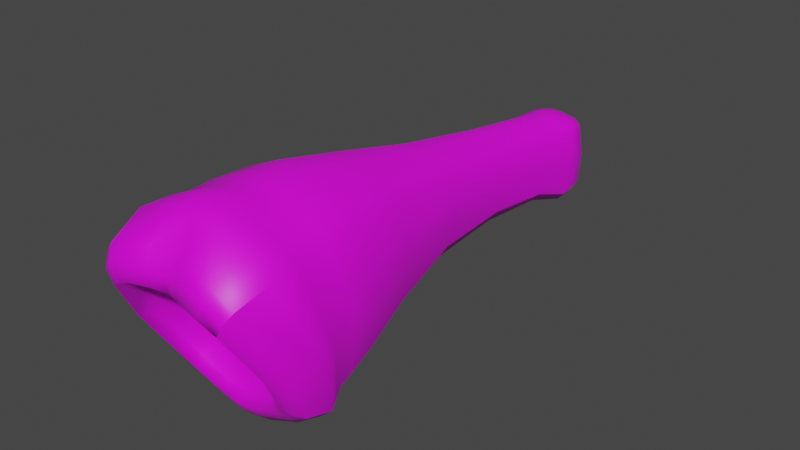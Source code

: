 # Source: fe_branch_04.blend  (saved by Blender 3.0.42; exported with 4.5.12 LTS)
import bpy
from mathutils import Matrix  # noqa: F401  (used for matrix-valued properties, if any)

bpy.ops.wm.read_factory_settings(use_empty=True)
scene = bpy.context.scene
scene.name = 'Scene'

# ---- images (referenced by path relative to the original .blend; pixels are not part of the script)
import os
ASSET_DIR = os.environ.get("B2B_ASSET_DIR", "")  # directory of the original .blend (textures are referenced by path, not embedded)
HERE = os.path.dirname(os.path.abspath(__file__))  # packed textures are extracted next to this script under _unpacked/

def load_image(name, relpath, width, height, colorspace="sRGB"):
    """Load a texture the original file referenced (path relative to the .blend, or extracted next to this script)."""
    p = next((c for c in (os.path.join(HERE, relpath), os.path.join(ASSET_DIR, relpath)) if relpath and os.path.exists(c)), "")
    if p:
        img = bpy.data.images.load(p, check_existing=True)
        img.name = name
    else:  # same state as the original file: an image datablock whose file is absent (Cycles renders it pink)
        img = bpy.data.images.new(name, width, height)
        img.source = "FILE"
        img.filepath = "//" + (relpath or name)
    img.colorspace_settings.name = colorspace
    return img
img_fe_branch_04__diffuse_rw4_dds_004 = load_image('fe_branch_04__diffuse.rw4.dds.004', 'fe_branch_04__diffuse.rw4.dds', 1024, 1024, 'sRGB')

# ---- materials (node trees are filled in below, after node groups)
mat_material_004 = bpy.data.materials.new('Material.004')
mat_material_004.use_transparent_shadow = False

# ---- material node trees
mat_material_004.use_nodes = True; mat_material_004.node_tree.nodes.clear()
_N = mat_material_004.node_tree.nodes; _L = mat_material_004.node_tree.links
n0 = _N.new('ShaderNodeBsdfPrincipled'); n0.name = 'Principled BSDF'; n0.location = (10, 300)
n0.distribution = 'GGX'
n0.subsurface_method = 'RANDOM_WALK_SKIN'
n0.inputs[3].default_value = 1.45
n0.inputs[27].default_value = (0.0, 0.0, 0.0, 1.0)
n0.inputs[28].default_value = 1.0
n1 = _N.new('ShaderNodeOutputMaterial'); n1.name = 'Material Output'; n1.location = (300, 300)
n2 = _N.new('ShaderNodeTexImage'); n2.name = 'Image Texture'; n2.location = (-280, 280)
n2.image = img_fe_branch_04__diffuse_rw4_dds_004
_L.new(n0.outputs[0], n1.inputs[0])
_L.new(n2.outputs[0], n0.inputs[0])
n1.is_active_output = True

# ---- world
world_world = bpy.data.worlds.new('World'); scene.world = world_world
world_world.use_nodes = True; world_world.node_tree.nodes.clear()
_N = world_world.node_tree.nodes; _L = world_world.node_tree.links
n0 = _N.new('ShaderNodeOutputWorld'); n0.name = 'World Output'; n0.location = (300, 300)
n1 = _N.new('ShaderNodeBackground'); n1.name = 'Background'; n1.location = (10, 300)
n1.inputs[0].default_value = (0.05088, 0.05088, 0.05088, 1.0)
_L.new(n1.outputs[0], n0.inputs[0])
n0.is_active_output = True
world_world.color = (0.05088, 0.05088, 0.05088)
world_world.use_sun_shadow = False
world_world.sun_shadow_jitter_overblur = 0.0

# ---- meshes
me_model_16_004 = bpy.data.meshes.new('Model-16.004')
me_model_16_004.from_pydata([(-0.02364, -0.9293, -0.08641), (-0.02518, -0.9517, 0.003767), (-0.07452, -0.9517, 0.004015), (-0.06992, -0.9292, -0.07215), (-0.08976, -0.94, -0.06338), (-0.1009, -0.9648, 0.004099), (-0.04052, -1.075, 0.1995), (-0.04005, -1.014, 0.2466), (-0.1306, -1.02, 0.2181), (-0.1192, -1.09, 0.1871), (-0.04189, -0.9613, 0.2571), (-0.1247, -0.9574, 0.2199), (-0.1607, -0.95, 0.1826), (-0.1686, -1.01, 0.1793), (-0.1542, -1.078, 0.1516), (-0.01301, 0.09045, 0.01452), (-0.01417, 0.08335, -0.04411), (-0.04175, 0.08219, -0.04174), (-0.03856, 0.09019, 0.01508), (-0.05359, 0.08087, 0.01486), (-0.05359, 0.07469, -0.03863), (-0.04194, -0.8555, -0.1811), (-0.0439, -0.873, -0.2028), (-0.1303, -0.879, -0.1633), (-0.1249, -0.8594, -0.1442), (-0.1687, -0.8898, -0.128), (-0.1607, -0.8666, -0.1112), (0.1958, -0.9083, 0.03502), (0.2057, -0.9498, 0.02529), (0.1664, -0.8898, -0.128), (0.1584, -0.8666, -0.1112), (-0.1903, -1.008, 0.01326), (-0.2081, -0.9498, 0.02529), (-0.1543, -0.9378, -0.1239), (-0.1982, -0.9083, 0.03502), (-0.05495, -0.2499, 0.1215), (-0.06916, -0.4625, 0.1561), (-0.02548, -0.4595, 0.1781), (-0.02153, -0.2438, 0.1406), (-0.0208, -0.05661, 0.1141), (-0.05149, -0.058, 0.09516), (-0.06199, -0.06089, 0.08182), (-0.06685, -0.2467, 0.106), (-0.08556, -0.4598, 0.1362), (-0.1036, -0.4626, 0.06426), (-0.08338, -0.2594, 0.05162), (-0.07358, -0.2742, -0.01038), (-0.08719, -0.4643, -0.01104), (-0.08001, -0.08662, 0.0311), (-0.07338, -0.1129, -0.02933), (-0.05949, -0.284, -0.03195), (-0.0589, -0.1183, -0.04677), (-0.0206, -0.1173, -0.06128), (-0.02149, -0.2803, -0.05525), (-0.07024, -0.4665, -0.03744), (-0.02534, -0.4672, -0.06923), (0.08486, -0.4643, -0.01104), (0.07124, -0.2742, -0.01038), (0.08104, -0.2594, 0.05162), (0.1013, -0.4626, 0.06426), (0.07104, -0.1129, -0.02933), (0.07768, -0.08662, 0.0311), (-0.07851, -0.01254, 0.01134), (-0.07247, -0.01435, -0.06521), (-0.08415, 0.0203, 0.01291), (-0.06969, 0.01974, -0.06368), (-0.05833, -0.01084, -0.08226), (-0.05575, 0.02186, -0.08016), (-0.01824, 0.02638, -0.08878), (-0.01956, -0.005351, -0.09301), (0.07184, -0.01435, -0.06521), (0.07787, -0.01254, 0.01134), (0.07086, 0.01974, -0.06368), (0.07688, 0.0203, 0.01227), (-0.05195, -0.006506, 0.09483), (-0.0202, -0.0148, 0.1114), (-0.01797, 0.01642, 0.1081), (-0.04959, 0.02364, 0.09479), (-0.06104, 0.02462, 0.08088), (-0.06188, -0.006871, 0.07949), (-0.1763, -0.7725, 0.05387), (-0.1437, -0.6477, 0.06191), (-0.1176, -0.6382, -0.04206), (-0.1432, -0.7591, -0.07639), (-0.09374, -0.6369, -0.07034), (-0.03196, -0.6433, -0.1069), (-0.1116, -0.757, -0.1067), (-0.03791, -0.7582, -0.1406), (0.1409, -0.7591, -0.07639), (0.1152, -0.6382, -0.04206), (0.1414, -0.6477, 0.06191), (0.174, -0.7725, 0.05387), (-0.09398, -0.6582, 0.1956), (-0.1116, -0.7881, 0.2187), (-0.03807, -0.7871, 0.2508), (-0.03249, -0.6527, 0.2224), (-0.1178, -0.6504, 0.1668), (-0.1432, -0.7843, 0.1852), (0.1169, -1.09, 0.1871), (0.1283, -1.02, 0.2181), (0.03771, -1.014, 0.2466), (0.03819, -1.075, 0.1995), (0.1224, -0.9574, 0.2199), (0.03955, -0.9613, 0.2571), (-0.001168, -0.9621, 0.2639), (-0.001168, -1.01, 0.2482), (-0.001168, -1.065, 0.1947), (-0.001168, -0.646, 0.226), (-0.001168, -0.7855, 0.2564), (0.03573, -0.7871, 0.2508), (0.03015, -0.6527, 0.2224), (0.1093, -0.7881, 0.2187), (0.09164, -0.6582, 0.1956), (0.06682, -0.4625, 0.1561), (0.02314, -0.4595, 0.1781), (-0.001168, -0.4573, 0.1825), (-0.001168, -0.2416, 0.1452), (0.01918, -0.2438, 0.1406), (0.05261, -0.2499, 0.1215), (0.04915, -0.058, 0.09516), (0.01846, -0.05661, 0.1141), (-0.001168, -0.05649, 0.1192), (0.01915, 0.01642, 0.1081), (0.0005863, 0.01469, 0.1112), (-0.0003177, -0.01862, 0.1153), (0.01956, -0.0148, 0.1114), (0.05131, -0.006506, 0.09483), (0.05076, 0.02364, 0.09479), (-0.0003177, 0.09058, 0.01424), (0.01238, 0.09045, 0.01452), (0.01354, 0.08335, -0.04411), (-0.0003177, 0.08419, -0.04415), (0.03792, 0.09019, 0.01508), (0.04111, 0.08219, -0.04174), (-0.0003177, -0.006457, -0.09304), (0.0005863, 0.02695, -0.08879), (0.0194, 0.02638, -0.08878), (0.01892, -0.005351, -0.09301), (0.05692, 0.02186, -0.08016), (0.05769, -0.01084, -0.08226), (0.01827, -0.1173, -0.06128), (0.05656, -0.1183, -0.04677), (-0.001168, -0.1166, -0.06197), (-0.001168, -0.2764, -0.05748), (0.01915, -0.2803, -0.05525), (0.05714, -0.284, -0.03195), (0.02299, -0.4672, -0.06923), (0.06789, -0.4665, -0.03744), (-0.001168, -0.4645, -0.07287), (-0.001168, -0.6362, -0.1111), (0.02962, -0.6433, -0.1069), (0.0914, -0.6369, -0.07034), (0.03556, -0.7582, -0.1406), (0.1092, -0.757, -0.1067), (-0.001168, -0.7562, -0.1483), (0.04156, -0.873, -0.2028), (-0.001168, -0.8715, -0.2133), (-0.001168, -0.8544, -0.1906), (0.03959, -0.8555, -0.1811), (0.1225, -0.8594, -0.1442), (0.128, -0.879, -0.1633), (-0.001168, -0.9289, -0.08999), (0.02131, -0.9293, -0.08641), (0.02284, -0.9517, 0.003767), (-0.001168, -0.9517, 0.003662), (0.06758, -0.9292, -0.07215), (0.07218, -0.9517, 0.004015), (-0.1102, -0.9484, -0.1378), (-0.1195, -0.9252, -0.1555), (-0.04022, -0.9179, -0.192), (-0.03636, -0.9418, -0.17), (-0.09835, -0.9638, -0.1156), (-0.03305, -0.9588, -0.1417), (-0.1263, -0.9737, -0.09284), (-0.1425, -0.9604, -0.1101), (-0.1088, -1.105, 0.161), (-0.03761, -1.089, 0.167), (-0.1419, -1.094, 0.1307), (-0.1261, -1.093, 0.1041), (-0.09782, -1.104, 0.1275), (-0.03452, -1.09, 0.1318), (-0.1758, -1.027, 0.01022), (-0.1557, -1.033, 0.00565), (0.03402, -0.9418, -0.17), (0.03788, -0.9179, -0.192), (0.1172, -0.9252, -0.1555), (0.1079, -0.9484, -0.1378), (0.03071, -0.9588, -0.1417), (0.09601, -0.9638, -0.1156), (-0.001168, -0.9574, -0.148), (-0.001168, -0.9412, -0.1772), (-0.001168, -0.9164, -0.2014), (0.152, -0.9378, -0.1239), (0.188, -1.008, 0.01326), (0.1735, -1.027, 0.01022), (0.1402, -0.9604, -0.1101), (0.124, -0.9737, -0.09284), (0.1533, -1.033, 0.00565), (0.03527, -1.089, 0.167), (0.1065, -1.105, 0.161), (-0.001168, -1.08, 0.1614), (-0.001168, -1.08, 0.1276), (0.03218, -1.09, 0.1318), (0.09548, -1.104, 0.1275), (-0.08436, -0.9507, -0.09744), (-0.02802, -0.9482, -0.1187), (-0.1062, -0.9567, -0.07796), (-0.1058, -1.052, 0.08632), (-0.08366, -1.063, 0.1054), (-0.08962, -1.01, 0.07155), (-0.06974, -1.002, 0.08017), (-0.0248, -0.9992, 0.0907), (-0.03263, -1.056, 0.1132), (-0.1303, -1.004, 0.004352), (0.02569, -0.9482, -0.1187), (0.08202, -0.9507, -0.09744), (-0.001168, -0.946, -0.1226), (0.124, -0.9737, -0.09284), (0.1533, -1.033, 0.00565), (0.128, -1.004, 0.004352), (0.1038, -0.9567, -0.07796), (0.08742, -0.94, -0.06338), (0.09856, -0.9648, 0.004099), (-0.001168, -1.046, 0.1118), (0.0303, -1.056, 0.1132), (-0.001168, -0.9967, 0.09279), (0.02246, -0.9992, 0.0907), (0.06741, -1.002, 0.08017), (0.08132, -1.063, 0.1054), (0.1583, -0.95, 0.1826), (0.1662, -1.01, 0.1793), (0.1518, -1.078, 0.1516), (0.1396, -1.094, 0.1307), (0.1238, -1.093, 0.1041), (0.1238, -1.093, 0.1041), (0.1035, -1.052, 0.08632), (0.08729, -1.01, 0.07155), (-0.01373, 0.07827, 0.07167), (-0.04009, 0.07973, 0.06924), (-0.05074, 0.07379, 0.06564), (-0.0003177, 0.07852, 0.07183), (0.01309, 0.07827, 0.07167), (0.03945, 0.07973, 0.06924), (0.06124, -0.006871, 0.07949), (0.05965, -0.06089, 0.08182), (0.0622, 0.02462, 0.08088), (0.06451, -0.2467, 0.106), (0.08322, -0.4598, 0.1362), (0.1154, -0.6504, 0.1668), (0.1409, -0.7843, 0.1852), (-0.1551, -0.9263, 0.1797), (-0.1524, -0.8738, 0.1854), (-0.1881, -0.849, 0.04508), (-0.1913, -0.8897, 0.0372), (-0.1526, -0.8241, -0.09455), (-0.1551, -0.8532, -0.1041), (-0.118, -0.82, -0.1261), (-0.03993, -0.8182, -0.16), (-0.1202, -0.8468, -0.136), (-0.04068, -0.8436, -0.1711), (0.03835, -0.8436, -0.1711), (-0.001168, -0.8427, -0.1805), (-0.001168, -0.8176, -0.1689), (0.0376, -0.8182, -0.16), (0.1157, -0.82, -0.1261), (0.1179, -0.8468, -0.136), (0.1528, -0.8532, -0.1041), (0.1503, -0.8241, -0.09455), (0.1858, -0.849, 0.04508), (0.189, -0.8897, 0.0372), (0.1501, -0.8738, 0.1854), (0.1527, -0.9263, 0.1797), (0.03774, -0.8801, 0.2548), (0.03837, -0.936, 0.2513), (0.1178, -0.9327, 0.2158), (0.1157, -0.8783, 0.2204), (-0.001168, -0.8803, 0.2612), (-0.001168, -0.9367, 0.2579), (-0.1181, -0.8783, 0.2204), (-0.1202, -0.9327, 0.2158), (-0.04071, -0.936, 0.2513), (-0.04007, -0.8801, 0.2548), (0.1518, -1.078, 0.1516), (0.0501, 0.07379, 0.06564), (0.05295, 0.08087, 0.01486), (0.05295, 0.07469, -0.03863), (0.07086, 0.01974, -0.06368), (0.07184, -0.01435, -0.06521), (0.07104, -0.1129, -0.02933), (0.07124, -0.2742, -0.01038), (0.08486, -0.4643, -0.01104), (0.1152, -0.6382, -0.04206), (0.1409, -0.7591, -0.07639), (0.1503, -0.8241, -0.09455), (0.1528, -0.8532, -0.1041), (0.1584, -0.8666, -0.1112), (0.1664, -0.8898, -0.128), (0.152, -0.9378, -0.1239), (0.1402, -0.9604, -0.1101), (0.1396, -1.094, 0.1307), (-0.0003177, 0.04904, 0.1026), (-0.01713, 0.04806, 0.1021), (-0.04862, 0.054, 0.09216), (-0.06095, 0.05526, 0.07996), (-0.07321, 0.05291, 0.01417), (-0.06737, 0.05335, -0.0569), (-0.05526, 0.05253, -0.07268), (-0.01892, 0.0557, -0.07895), (-0.0003177, 0.05832, -0.07739), (0.01828, 0.0557, -0.07895), (0.05462, 0.05253, -0.07268), (0.06673, 0.05335, -0.0569), (0.06673, 0.05335, -0.0569), (0.07257, 0.05291, 0.01417), (0.05295, 0.08087, 0.01486), (0.05295, 0.07469, -0.03863), (0.06032, 0.05526, 0.07996), (0.0501, 0.07379, 0.06564), (0.06032, 0.05526, 0.07996), (0.04798, 0.054, 0.09216), (0.01649, 0.04806, 0.1021)], [], [(0, 1, 3), (1, 2, 3), (2, 5, 3), (4, 3, 5), (8, 9, 7), (6, 7, 9), (11, 8, 10), (8, 7, 10), (11, 12, 8), (12, 13, 8), (13, 14, 8), (8, 14, 9), (16, 17, 15), (15, 17, 18), (17, 20, 18), (19, 18, 20), (23, 24, 22), (21, 22, 24), (25, 26, 23), (23, 26, 24), (28, 29, 27), (27, 29, 30), (32, 25, 31), (31, 25, 33), (32, 34, 25), (26, 25, 34), (37, 38, 36), (35, 36, 38), (35, 38, 40), (39, 40, 38), (40, 41, 35), (41, 42, 35), (42, 43, 35), (43, 36, 35), (45, 46, 44), (44, 46, 47), (45, 48, 46), (48, 49, 46), (50, 51, 53), (51, 52, 53), (53, 55, 50), (54, 50, 55), (46, 50, 47), (54, 47, 50), (51, 50, 49), (46, 49, 50), (58, 59, 57), (56, 57, 59), (61, 58, 60), (60, 58, 57), (62, 63, 48), (48, 63, 49), (65, 63, 64), (64, 63, 62), (68, 69, 67), (66, 67, 69), (69, 52, 66), (51, 66, 52), (66, 51, 63), (51, 49, 63), (63, 65, 66), (65, 67, 66), (71, 61, 70), (60, 70, 61), (72, 73, 70), (73, 71, 70), (40, 39, 74), (74, 39, 75), (76, 77, 75), (77, 74, 75), (79, 74, 78), (77, 78, 74), (74, 79, 40), (79, 41, 40), (83, 80, 82), (80, 81, 82), (81, 44, 82), (44, 47, 82), (85, 84, 55), (84, 54, 55), (84, 85, 86), (86, 85, 87), (86, 83, 84), (83, 82, 84), (47, 54, 82), (82, 54, 84), (88, 89, 91), (89, 90, 91), (89, 56, 90), (56, 59, 90), (94, 95, 93), (92, 93, 95), (95, 37, 92), (37, 36, 92), (92, 36, 96), (36, 43, 96), (96, 97, 92), (97, 93, 92), (99, 100, 98), (98, 100, 101), (102, 103, 99), (100, 99, 103), (103, 104, 100), (104, 105, 100), (106, 101, 105), (100, 105, 101), (107, 108, 110), (108, 109, 110), (109, 111, 110), (110, 111, 112), (110, 112, 114), (113, 114, 112), (114, 115, 110), (115, 107, 110), (115, 114, 116), (116, 114, 117), (114, 113, 117), (117, 113, 118), (118, 119, 117), (119, 120, 117), (117, 120, 116), (120, 121, 116), (123, 124, 122), (122, 124, 125), (125, 124, 120), (124, 121, 120), (126, 125, 119), (125, 120, 119), (122, 125, 127), (127, 125, 126), (129, 130, 128), (128, 130, 131), (129, 132, 130), (132, 133, 130), (134, 135, 137), (135, 136, 137), (136, 138, 137), (137, 138, 139), (137, 139, 140), (140, 139, 141), (137, 140, 134), (140, 142, 134), (144, 143, 140), (143, 142, 140), (145, 144, 141), (144, 140, 141), (144, 145, 146), (146, 145, 147), (143, 144, 148), (146, 148, 144), (150, 149, 146), (149, 148, 146), (150, 146, 151), (146, 147, 151), (151, 153, 150), (152, 150, 153), (149, 150, 154), (152, 154, 150), (155, 156, 158), (156, 157, 158), (160, 155, 159), (159, 155, 158), (161, 162, 164), (162, 163, 164), (162, 165, 163), (165, 166, 163), (168, 169, 167), (167, 169, 170), (167, 170, 171), (171, 170, 172), (174, 167, 173), (171, 173, 167), (33, 168, 174), (174, 168, 167), (9, 175, 6), (175, 176, 6), (14, 177, 9), (9, 177, 175), (177, 178, 175), (178, 179, 175), (175, 179, 176), (179, 180, 176), (31, 33, 181), (33, 174, 181), (181, 174, 182), (173, 182, 174), (184, 185, 183), (183, 185, 186), (186, 188, 183), (187, 183, 188), (183, 187, 190), (187, 189, 190), (184, 183, 191), (190, 191, 183), (193, 194, 192), (192, 194, 195), (194, 197, 195), (196, 195, 197), (98, 101, 199), (101, 198, 199), (101, 106, 198), (106, 200, 198), (198, 200, 202), (200, 201, 202), (199, 198, 203), (198, 202, 203), (172, 205, 171), (204, 171, 205), (204, 205, 3), (3, 205, 0), (3, 4, 204), (4, 206, 204), (173, 171, 206), (206, 171, 204), (179, 178, 208), (178, 207, 208), (208, 207, 210), (207, 209, 210), (210, 211, 208), (208, 211, 212), (179, 208, 180), (208, 212, 180), (182, 173, 213), (173, 206, 213), (213, 206, 5), (4, 5, 206), (187, 188, 214), (214, 188, 215), (215, 165, 214), (162, 214, 165), (214, 162, 216), (162, 161, 216), (189, 187, 216), (216, 187, 214), (218, 219, 217), (217, 219, 220), (219, 222, 220), (221, 220, 222), (202, 201, 224), (201, 223, 224), (224, 223, 226), (223, 225, 226), (228, 224, 227), (224, 226, 227), (203, 202, 228), (202, 224, 228), (230, 28, 229), (229, 28, 27), (193, 231, 194), (231, 232, 194), (194, 232, 197), (197, 232, 233), (234, 235, 218), (218, 235, 219), (235, 236, 219), (222, 219, 236), (164, 163, 225), (163, 226, 225), (163, 166, 226), (166, 227, 226), (1, 211, 2), (211, 210, 2), (210, 209, 2), (5, 2, 209), (178, 182, 207), (182, 213, 207), (207, 213, 209), (5, 209, 213), (14, 31, 177), (31, 181, 177), (177, 181, 178), (182, 178, 181), (13, 32, 14), (14, 32, 31), (13, 12, 32), (34, 32, 12), (80, 97, 81), (97, 96, 81), (96, 43, 81), (43, 44, 81), (42, 45, 43), (43, 45, 44), (42, 41, 45), (41, 48, 45), (79, 62, 41), (41, 62, 48), (64, 62, 78), (78, 62, 79), (237, 15, 238), (15, 18, 238), (238, 18, 239), (239, 18, 19), (241, 129, 240), (240, 129, 128), (241, 242, 129), (132, 129, 242), (243, 244, 71), (61, 71, 244), (73, 245, 71), (245, 243, 71), (246, 247, 58), (59, 58, 247), (244, 246, 61), (61, 246, 58), (249, 91, 248), (91, 90, 248), (248, 90, 247), (59, 247, 90), (250, 251, 253), (251, 252, 253), (251, 97, 252), (97, 80, 252), (253, 252, 255), (252, 254, 255), (252, 80, 254), (80, 83, 254), (257, 256, 87), (256, 86, 87), (259, 258, 257), (258, 256, 257), (254, 256, 255), (258, 255, 256), (83, 86, 254), (254, 86, 256), (261, 262, 260), (260, 262, 263), (154, 152, 262), (262, 152, 263), (264, 263, 153), (263, 152, 153), (260, 263, 265), (263, 264, 265), (269, 266, 268), (266, 267, 268), (268, 267, 91), (88, 91, 267), (271, 269, 270), (269, 268, 270), (270, 268, 249), (91, 249, 268), (274, 275, 273), (272, 273, 275), (275, 111, 272), (111, 109, 272), (108, 276, 109), (109, 276, 272), (276, 277, 272), (277, 273, 272), (279, 280, 278), (278, 280, 281), (278, 281, 93), (94, 93, 281), (278, 93, 251), (93, 97, 251), (279, 278, 250), (251, 250, 278), (11, 279, 12), (279, 250, 12), (10, 280, 11), (280, 279, 11), (21, 24, 259), (24, 258, 259), (26, 255, 24), (255, 258, 24), (25, 23, 33), (23, 168, 33), (23, 22, 168), (22, 169, 168), (27, 30, 269), (266, 269, 30), (28, 193, 29), (193, 192, 29), (34, 253, 26), (253, 255, 26), (103, 273, 104), (273, 277, 104), (102, 274, 103), (274, 273, 103), (158, 260, 159), (260, 265, 159), (157, 261, 158), (261, 260, 158), (155, 184, 156), (184, 191, 156), (155, 160, 184), (160, 185, 184), (229, 27, 271), (269, 271, 27), (230, 231, 28), (231, 193, 28), (12, 250, 34), (250, 253, 34), (230, 99, 282), (282, 99, 98), (99, 230, 102), (230, 229, 102), (102, 229, 274), (229, 271, 274), (274, 271, 275), (271, 270, 275), (275, 270, 111), (270, 249, 111), (248, 112, 249), (111, 249, 112), (112, 248, 113), (248, 247, 113), (246, 118, 247), (113, 247, 118), (119, 118, 244), (246, 244, 118), (126, 119, 243), (119, 244, 243), (243, 245, 126), (245, 127, 126), (242, 283, 132), (283, 284, 132), (133, 132, 285), (284, 285, 132), (287, 139, 286), (138, 286, 139), (139, 287, 141), (287, 288, 141), (141, 288, 145), (288, 289, 145), (289, 290, 145), (290, 147, 145), (290, 291, 147), (147, 291, 151), (291, 292, 151), (292, 153, 151), (292, 293, 153), (153, 293, 264), (293, 294, 264), (294, 265, 264), (295, 159, 294), (265, 294, 159), (296, 160, 295), (295, 160, 159), (160, 296, 185), (297, 185, 296), (297, 298, 185), (185, 298, 186), (298, 217, 186), (217, 188, 186), (217, 220, 188), (188, 220, 215), (165, 215, 221), (220, 221, 215), (165, 221, 166), (221, 222, 166), (166, 222, 227), (222, 236, 227), (228, 227, 235), (227, 236, 235), (203, 228, 234), (235, 234, 228), (299, 199, 234), (203, 234, 199), (282, 98, 299), (299, 98, 199), (106, 105, 6), (105, 7, 6), (10, 7, 104), (7, 105, 104), (104, 277, 10), (277, 280, 10), (280, 277, 281), (277, 276, 281), (108, 94, 276), (276, 94, 281), (107, 95, 108), (94, 108, 95), (37, 95, 115), (107, 115, 95), (115, 116, 37), (37, 116, 38), (38, 116, 39), (116, 121, 39), (39, 121, 75), (121, 124, 75), (123, 76, 124), (124, 76, 75), (240, 128, 237), (128, 15, 237), (16, 15, 131), (128, 131, 15), (134, 69, 135), (68, 135, 69), (69, 134, 52), (134, 142, 52), (53, 52, 143), (52, 142, 143), (143, 148, 53), (148, 55, 53), (85, 55, 149), (55, 148, 149), (149, 154, 85), (154, 87, 85), (262, 257, 154), (87, 154, 257), (261, 259, 262), (262, 259, 257), (157, 21, 261), (259, 261, 21), (22, 21, 156), (157, 156, 21), (156, 191, 22), (191, 169, 22), (169, 191, 170), (191, 190, 170), (170, 190, 172), (190, 189, 172), (189, 216, 172), (172, 216, 205), (205, 216, 0), (216, 161, 0), (161, 164, 0), (164, 1, 0), (164, 225, 1), (225, 211, 1), (211, 225, 212), (225, 223, 212), (180, 212, 201), (223, 201, 212), (176, 180, 200), (180, 201, 200), (6, 176, 106), (200, 106, 176), (300, 301, 123), (76, 123, 301), (301, 300, 237), (300, 240, 237), (77, 76, 302), (301, 302, 76), (302, 301, 238), (238, 301, 237), (238, 239, 302), (239, 303, 302), (78, 77, 303), (303, 77, 302), (78, 303, 64), (303, 304, 64), (304, 303, 19), (239, 19, 303), (64, 304, 65), (304, 305, 65), (304, 19, 305), (19, 20, 305), (306, 17, 307), (17, 16, 307), (67, 306, 68), (306, 307, 68), (65, 305, 67), (67, 305, 306), (17, 306, 20), (305, 20, 306), (307, 16, 308), (16, 131, 308), (308, 135, 307), (135, 68, 307), (308, 309, 135), (136, 135, 309), (309, 308, 130), (308, 131, 130), (310, 309, 133), (309, 130, 133), (136, 309, 138), (309, 310, 138), (133, 285, 310), (285, 311, 310), (286, 138, 311), (311, 138, 310), (73, 72, 313), (72, 312, 313), (313, 312, 314), (314, 312, 315), (245, 73, 316), (73, 313, 316), (313, 314, 316), (317, 316, 314), (245, 318, 127), (127, 318, 319), (242, 319, 283), (318, 283, 319), (300, 123, 320), (123, 122, 320), (127, 319, 122), (319, 320, 122), (241, 320, 242), (320, 319, 242), (320, 241, 300), (241, 240, 300)])
me_model_16_004.polygons.foreach_set('use_smooth', [True] * 592)
_uv = me_model_16_004.uv_layers.new(name='UVMap')
_uv.uv.foreach_set('vector', [0.7157, 0.1499, 0.7743, 0.1505, 0.7259, 0.1785, 0.7743, 0.1505, 0.7744, 0.181, 0.7259, 0.1785, 0.7744, 0.181, 0.7774, 0.1994, 0.7259, 0.1785, 0.7323, 0.1919, 0.7259, 0.1785, 0.7774, 0.1994, 0.213, 0.9284, 0.2099, 0.9629, 0.1819, 0.9257, 0.1765, 0.9657, 0.1819, 0.9257, 0.2099, 0.9629, 0.2165, 0.8877, 0.213, 0.9284, 0.1836, 0.8886, 0.213, 0.9284, 0.1819, 0.9257, 0.1836, 0.8886, 0.2165, 0.8877, 0.2416, 0.8804, 0.213, 0.9284, 0.2416, 0.8804, 0.238, 0.9197, 0.213, 0.9284, 0.238, 0.9197, 0.2302, 0.9518, 0.213, 0.9284, 0.213, 0.9284, 0.2302, 0.9518, 0.2099, 0.9629, 0.1353, 0.06714, 0.1059, 0.07179, 0.1188, 0.02107, 0.1188, 0.02107, 0.1059, 0.07179, 0.08562, 0.03566, 0.1059, 0.07179, 0.09354, 0.07599, 0.08562, 0.03566, 0.06703, 0.04859, 0.08562, 0.03566, 0.09354, 0.07599, 0.1165, 0.9305, 0.1131, 0.9048, 0.1504, 0.9362, 0.1483, 0.9098, 0.1504, 0.9362, 0.1131, 0.9048, 0.0964, 0.922, 0.09301, 0.894, 0.1165, 0.9305, 0.1165, 0.9305, 0.09301, 0.894, 0.1131, 0.9048, 0.3092, 0.9041, 0.2373, 0.9182, 0.3185, 0.8763, 0.3185, 0.8763, 0.2373, 0.9182, 0.2349, 0.8945, 0.02917, 0.9058, 0.0964, 0.922, 0.05264, 0.9423, 0.05264, 0.9423, 0.0964, 0.922, 0.1, 0.9528, 0.02917, 0.9058, 0.01733, 0.8863, 0.0964, 0.922, 0.09301, 0.894, 0.0964, 0.922, 0.01733, 0.8863, 0.187, 0.5145, 0.1873, 0.3251, 0.2317, 0.5165, 0.2318, 0.3302, 0.2317, 0.5165, 0.1873, 0.3251, 0.2318, 0.3302, 0.1873, 0.3251, 0.2561, 0.1877, 0.2089, 0.19, 0.2561, 0.1877, 0.1873, 0.3251, 0.2561, 0.1877, 0.2788, 0.1871, 0.2318, 0.3302, 0.2788, 0.1871, 0.2464, 0.3276, 0.2318, 0.3302, 0.2464, 0.3276, 0.2453, 0.5088, 0.2318, 0.3302, 0.2453, 0.5088, 0.2317, 0.5165, 0.2318, 0.3302, 0.004399, 0.376, 0.05689, 0.39, 0.004028, 0.5321, 0.004028, 0.5321, 0.05689, 0.39, 0.05929, 0.5423, 0.0009806, 0.376, 0.0005861, 0.223, 0.05689, 0.39, 0.0005861, 0.223, 0.06309, 0.2522, 0.05689, 0.39, 0.08379, 0.4004, 0.0862, 0.2597, 0.139, 0.3987, 0.0862, 0.2597, 0.1353, 0.263, 0.139, 0.3987, 0.139, 0.3987, 0.1395, 0.5497, 0.08379, 0.4004, 0.08679, 0.5475, 0.08379, 0.4004, 0.1395, 0.5497, 0.05689, 0.39, 0.08379, 0.4004, 0.05929, 0.5423, 0.08679, 0.5475, 0.05929, 0.5423, 0.08379, 0.4004, 0.0862, 0.2597, 0.08379, 0.4004, 0.06309, 0.2522, 0.05689, 0.39, 0.06309, 0.2522, 0.08379, 0.4004, 0.3174, 0.3693, 0.3284, 0.5086, 0.242, 0.3948, 0.251, 0.5401, 0.242, 0.3948, 0.3284, 0.5086, 0.3676, 0.1983, 0.3174, 0.3693, 0.2556, 0.2639, 0.2556, 0.2639, 0.3174, 0.3693, 0.242, 0.3948, 0.001213, 0.1394, 0.06675, 0.1843, 0.0005861, 0.223, 0.0005861, 0.223, 0.06675, 0.1843, 0.06309, 0.2522, 0.07441, 0.1454, 0.06675, 0.1843, 0.01551, 0.1074, 0.01551, 0.1074, 0.06675, 0.1843, 0.001213, 0.1394, 0.1316, 0.1681, 0.1338, 0.1983, 0.09085, 0.1574, 0.08862, 0.192, 0.09085, 0.1574, 0.1338, 0.1983, 0.1338, 0.1983, 0.1353, 0.263, 0.08862, 0.192, 0.0862, 0.2597, 0.08862, 0.192, 0.1353, 0.263, 0.08862, 0.192, 0.0862, 0.2597, 0.06675, 0.1843, 0.0862, 0.2597, 0.06309, 0.2522, 0.06675, 0.1843, 0.06675, 0.1843, 0.07441, 0.1454, 0.08862, 0.192, 0.07441, 0.1454, 0.09085, 0.1574, 0.08862, 0.192, 0.3516, 0.1098, 0.3676, 0.1983, 0.2836, 0.2062, 0.2556, 0.2639, 0.2836, 0.2062, 0.3676, 0.1983, 0.2699, 0.1535, 0.3281, 0.07079, 0.2836, 0.2062, 0.3281, 0.07079, 0.3516, 0.1098, 0.2836, 0.2062, 0.2561, 0.1877, 0.2089, 0.19, 0.2484, 0.152, 0.2484, 0.152, 0.2089, 0.19, 0.2071, 0.1567, 0.2072, 0.1328, 0.2441, 0.13, 0.2071, 0.1567, 0.2441, 0.13, 0.2484, 0.152, 0.2071, 0.1567, 0.2692, 0.1539, 0.2484, 0.152, 0.2616, 0.1294, 0.2441, 0.13, 0.2616, 0.1294, 0.2484, 0.152, 0.2484, 0.152, 0.2692, 0.1539, 0.2561, 0.1877, 0.2692, 0.1539, 0.2788, 0.1871, 0.2561, 0.1877, 0.07315, 0.8271, 0.0006122, 0.8356, 0.06787, 0.7087, 0.0006122, 0.8356, 0.001517, 0.699, 0.06787, 0.7087, 0.004935, 0.699, 0.004028, 0.5321, 0.06787, 0.7087, 0.004028, 0.5321, 0.05929, 0.5423, 0.06787, 0.7087, 0.1407, 0.7198, 0.09226, 0.7118, 0.1395, 0.5497, 0.09226, 0.7118, 0.08679, 0.5475, 0.1395, 0.5497, 0.09226, 0.7118, 0.1407, 0.7198, 0.09729, 0.8244, 0.09729, 0.8244, 0.1407, 0.7198, 0.1414, 0.8316, 0.09729, 0.8244, 0.07315, 0.8271, 0.09226, 0.7118, 0.07315, 0.8271, 0.06787, 0.7087, 0.09226, 0.7118, 0.05929, 0.5423, 0.08679, 0.5475, 0.06787, 0.7087, 0.06787, 0.7087, 0.08679, 0.5475, 0.09226, 0.7118, 0.2514, 0.831, 0.2531, 0.7041, 0.3283, 0.8264, 0.2531, 0.7041, 0.333, 0.6989, 0.3283, 0.8264, 0.2531, 0.7041, 0.251, 0.5401, 0.333, 0.6989, 0.251, 0.5401, 0.3284, 0.5086, 0.333, 0.6989, 0.1813, 0.7905, 0.1811, 0.6885, 0.2278, 0.7897, 0.2262, 0.6941, 0.2278, 0.7897, 0.1811, 0.6885, 0.1811, 0.6885, 0.187, 0.5145, 0.2262, 0.6941, 0.187, 0.5145, 0.2317, 0.5165, 0.2262, 0.6941, 0.2262, 0.6941, 0.2317, 0.5165, 0.2524, 0.6822, 0.2317, 0.5165, 0.2453, 0.5088, 0.2524, 0.6822, 0.2524, 0.6822, 0.2572, 0.7933, 0.2262, 0.6941, 0.2572, 0.7933, 0.2278, 0.7897, 0.2262, 0.6941, 0.124, 0.9328, 0.1512, 0.9286, 0.1225, 0.9595, 0.1225, 0.9595, 0.1512, 0.9286, 0.1471, 0.9628, 0.1209, 0.8928, 0.1497, 0.8915, 0.124, 0.9328, 0.1512, 0.9286, 0.124, 0.9328, 0.1497, 0.8915, 0.1497, 0.8915, 0.1668, 0.8901, 0.1512, 0.9286, 0.1668, 0.8901, 0.1673, 0.925, 0.1512, 0.9286, 0.1612, 0.9646, 0.1471, 0.9628, 0.1673, 0.925, 0.1512, 0.9286, 0.1673, 0.925, 0.1471, 0.9628, 0.1598, 0.6784, 0.1616, 0.7836, 0.1382, 0.6882, 0.1616, 0.7836, 0.1418, 0.7901, 0.1382, 0.6882, 0.1418, 0.7901, 0.113, 0.7938, 0.1382, 0.6882, 0.1382, 0.6882, 0.113, 0.7938, 0.09262, 0.6928, 0.1382, 0.6882, 0.09262, 0.6928, 0.136, 0.5142, 0.08516, 0.515, 0.136, 0.5142, 0.09262, 0.6928, 0.136, 0.5142, 0.1615, 0.5051, 0.1382, 0.6882, 0.1615, 0.5051, 0.1598, 0.6784, 0.1382, 0.6882, 0.1615, 0.5051, 0.136, 0.5142, 0.1594, 0.3155, 0.1594, 0.3155, 0.136, 0.5142, 0.1314, 0.3247, 0.136, 0.5142, 0.08516, 0.515, 0.1314, 0.3247, 0.1314, 0.3247, 0.08516, 0.515, 0.07971, 0.3294, 0.07971, 0.3294, 0.1076, 0.1862, 0.1314, 0.3247, 0.1076, 0.1862, 0.1557, 0.1893, 0.1314, 0.3247, 0.1314, 0.3247, 0.1557, 0.1893, 0.1594, 0.3155, 0.1557, 0.1893, 0.1824, 0.1896, 0.1594, 0.3155, 0.1857, 0.1319, 0.1822, 0.1579, 0.1639, 0.1282, 0.1639, 0.1282, 0.1822, 0.1579, 0.1574, 0.1529, 0.1574, 0.1529, 0.1822, 0.1579, 0.1557, 0.1893, 0.1822, 0.1579, 0.1824, 0.1896, 0.1557, 0.1893, 0.1143, 0.1415, 0.1574, 0.1529, 0.1076, 0.1862, 0.1574, 0.1529, 0.1557, 0.1893, 0.1076, 0.1862, 0.1639, 0.1282, 0.1574, 0.1529, 0.1241, 0.1172, 0.1241, 0.1172, 0.1574, 0.1529, 0.1143, 0.1415, 0.1517, 0.01171, 0.1732, 0.06417, 0.1354, 0.01652, 0.1354, 0.01652, 0.1732, 0.06417, 0.1536, 0.06466, 0.1517, 0.01171, 0.1819, 0.009677, 0.1732, 0.06417, 0.1819, 0.009677, 0.2041, 0.07028, 0.1732, 0.06417, 0.1616, 0.2021, 0.1603, 0.1702, 0.1932, 0.204, 0.1603, 0.1702, 0.1902, 0.1726, 0.1932, 0.204, 0.1902, 0.1726, 0.2556, 0.1757, 0.1932, 0.204, 0.1932, 0.204, 0.2556, 0.1757, 0.2654, 0.2102, 0.1932, 0.204, 0.2654, 0.2102, 0.1814, 0.265, 0.1814, 0.265, 0.2654, 0.2102, 0.2312, 0.2704, 0.1932, 0.204, 0.1814, 0.265, 0.1616, 0.2021, 0.1814, 0.265, 0.1575, 0.2633, 0.1616, 0.2021, 0.1788, 0.3998, 0.159, 0.3955, 0.1814, 0.265, 0.159, 0.3955, 0.1575, 0.2633, 0.1814, 0.265, 0.2107, 0.4041, 0.1788, 0.3998, 0.2312, 0.2704, 0.1788, 0.3998, 0.1814, 0.265, 0.2312, 0.2704, 0.1788, 0.3998, 0.2107, 0.4041, 0.1809, 0.5497, 0.1809, 0.5497, 0.2107, 0.4041, 0.2184, 0.548, 0.159, 0.3955, 0.1788, 0.3998, 0.1602, 0.5426, 0.1809, 0.5497, 0.1602, 0.5426, 0.1788, 0.3998, 0.1813, 0.7191, 0.161, 0.7157, 0.1809, 0.5497, 0.161, 0.7157, 0.1602, 0.5426, 0.1809, 0.5497, 0.1813, 0.7191, 0.1809, 0.5497, 0.2232, 0.7093, 0.1809, 0.5497, 0.2184, 0.548, 0.2232, 0.7093, 0.2232, 0.7093, 0.2277, 0.8257, 0.1813, 0.7191, 0.1831, 0.8305, 0.1813, 0.7191, 0.2277, 0.8257, 0.161, 0.7157, 0.1813, 0.7191, 0.1622, 0.8238, 0.1831, 0.8305, 0.1622, 0.8238, 0.1813, 0.7191, 0.1796, 0.9356, 0.1651, 0.9365, 0.1799, 0.9093, 0.1651, 0.9365, 0.1641, 0.9122, 0.1799, 0.9093, 0.2144, 0.926, 0.1796, 0.9356, 0.2148, 0.8971, 0.2148, 0.8971, 0.1796, 0.9356, 0.1799, 0.9093, 0.7134, 0.1353, 0.7159, 0.1207, 0.7742, 0.1354, 0.7159, 0.1207, 0.7743, 0.1203, 0.7742, 0.1354, 0.7159, 0.1207, 0.7266, 0.0925, 0.7743, 0.1203, 0.7266, 0.0925, 0.7746, 0.08994, 0.7743, 0.1203, 0.1204, 0.9588, 0.15, 0.9603, 0.1182, 0.9701, 0.1182, 0.9701, 0.15, 0.9603, 0.1487, 0.9736, 0.6732, 0.2179, 0.647, 0.162, 0.6934, 0.2082, 0.6934, 0.2082, 0.647, 0.162, 0.6718, 0.1591, 0.6966, 0.2425, 0.6732, 0.2179, 0.7141, 0.2304, 0.6934, 0.2082, 0.7141, 0.2304, 0.6732, 0.2179, 0.1, 0.9528, 0.1204, 0.9588, 0.09662, 0.9637, 0.09662, 0.9637, 0.1204, 0.9588, 0.1182, 0.9701, 0.2099, 0.9629, 0.2129, 0.9742, 0.1765, 0.9657, 0.2129, 0.9742, 0.1817, 0.9759, 0.1765, 0.9657, 0.2302, 0.9518, 0.2369, 0.9627, 0.2099, 0.9629, 0.2099, 0.9629, 0.2369, 0.9627, 0.2129, 0.9742, 0.9056, 0.2493, 0.8867, 0.235, 0.9322, 0.2244, 0.8867, 0.235, 0.9066, 0.2143, 0.9322, 0.2244, 0.9322, 0.2244, 0.9066, 0.2143, 0.9368, 0.1659, 0.9066, 0.2143, 0.9081, 0.1643, 0.9368, 0.1659, 0.05264, 0.9423, 0.1, 0.9528, 0.05507, 0.9535, 0.1, 0.9528, 0.09662, 0.9637, 0.05507, 0.9535, 0.8002, 0.2731, 0.6966, 0.2425, 0.8001, 0.2565, 0.7141, 0.2304, 0.8001, 0.2565, 0.6966, 0.2425, 0.1798, 0.9609, 0.2106, 0.9603, 0.1803, 0.9748, 0.1803, 0.9748, 0.2106, 0.9603, 0.2113, 0.9721, 0.6748, 0.05148, 0.695, 0.06229, 0.6473, 0.1074, 0.6722, 0.1108, 0.6473, 0.1074, 0.695, 0.06229, 0.6473, 0.1074, 0.6722, 0.1108, 0.6416, 0.1347, 0.6722, 0.1108, 0.6673, 0.1349, 0.6416, 0.1347, 0.1798, 0.9609, 0.1803, 0.9748, 0.1646, 0.9596, 0.1643, 0.9731, 0.1646, 0.9596, 0.1803, 0.9748, 0.2946, 0.9325, 0.2915, 0.9428, 0.2363, 0.9502, 0.2363, 0.9502, 0.2915, 0.9428, 0.2384, 0.962, 0.9368, 0.1121, 0.952, 0.1125, 0.96, 0.2088, 0.9716, 0.1937, 0.96, 0.2088, 0.952, 0.1125, 0.1225, 0.9595, 0.1471, 0.9628, 0.1258, 0.9714, 0.1471, 0.9628, 0.1523, 0.9755, 0.1258, 0.9714, 0.1471, 0.9628, 0.1612, 0.9646, 0.1523, 0.9755, 0.1612, 0.9646, 0.1643, 0.9779, 0.1523, 0.9755, 0.9368, 0.105, 0.9315, 0.1354, 0.9082, 0.1065, 0.9315, 0.1354, 0.9032, 0.1354, 0.9082, 0.1065, 0.9328, 0.04696, 0.9368, 0.105, 0.907, 0.05618, 0.9368, 0.105, 0.9082, 0.1065, 0.907, 0.05618, 0.6718, 0.1591, 0.69, 0.1545, 0.6934, 0.2082, 0.7078, 0.194, 0.6934, 0.2082, 0.69, 0.1545, 0.7078, 0.194, 0.69, 0.1545, 0.7259, 0.1785, 0.7259, 0.1785, 0.69, 0.1545, 0.7157, 0.1499, 0.7259, 0.1785, 0.7323, 0.1919, 0.7078, 0.194, 0.7323, 0.1919, 0.7235, 0.2091, 0.7078, 0.194, 0.7141, 0.2304, 0.6934, 0.2082, 0.7235, 0.2091, 0.7235, 0.2091, 0.6934, 0.2082, 0.7078, 0.194, 0.9066, 0.2143, 0.8867, 0.235, 0.8748, 0.198, 0.8867, 0.235, 0.8572, 0.2134, 0.8748, 0.198, 0.8748, 0.198, 0.8572, 0.2134, 0.8312, 0.1797, 0.8572, 0.2134, 0.8297, 0.1947, 0.8312, 0.1797, 0.8312, 0.1797, 0.8364, 0.1505, 0.8748, 0.198, 0.8748, 0.198, 0.8364, 0.1505, 0.8782, 0.1593, 0.9066, 0.2143, 0.8748, 0.198, 0.9081, 0.1643, 0.8748, 0.198, 0.8782, 0.1593, 0.9081, 0.1643, 0.8001, 0.2565, 0.7141, 0.2304, 0.7893, 0.2304, 0.7141, 0.2304, 0.7235, 0.2091, 0.7893, 0.2304, 0.7893, 0.2304, 0.7235, 0.2091, 0.7774, 0.1994, 0.7323, 0.1919, 0.7774, 0.1994, 0.7235, 0.2091, 0.6722, 0.1108, 0.695, 0.06229, 0.6903, 0.1157, 0.6903, 0.1157, 0.695, 0.06229, 0.7089, 0.07685, 0.7089, 0.07685, 0.7266, 0.0925, 0.6903, 0.1157, 0.7159, 0.1207, 0.6903, 0.1157, 0.7266, 0.0925, 0.6903, 0.1157, 0.7159, 0.1207, 0.6877, 0.1351, 0.7159, 0.1207, 0.7134, 0.1353, 0.6877, 0.1351, 0.6673, 0.1349, 0.6722, 0.1108, 0.6877, 0.1351, 0.6877, 0.1351, 0.6722, 0.1108, 0.6903, 0.1157, 0.799, 0.01446, 0.789, 0.04096, 0.7162, 0.04167, 0.7162, 0.04167, 0.789, 0.04096, 0.7247, 0.06235, 0.789, 0.04096, 0.7778, 0.07179, 0.7247, 0.06235, 0.733, 0.07917, 0.7247, 0.06235, 0.7778, 0.07179, 0.9082, 0.1065, 0.9032, 0.1354, 0.8783, 0.1114, 0.9032, 0.1354, 0.8724, 0.1354, 0.8783, 0.1114, 0.8783, 0.1114, 0.8724, 0.1354, 0.8367, 0.1202, 0.8724, 0.1354, 0.8366, 0.1353, 0.8367, 0.1202, 0.8746, 0.07214, 0.8783, 0.1114, 0.8317, 0.09108, 0.8783, 0.1114, 0.8367, 0.1202, 0.8317, 0.09108, 0.907, 0.05618, 0.9082, 0.1065, 0.8746, 0.07214, 0.9082, 0.1065, 0.8783, 0.1114, 0.8746, 0.07214, 0.1011, 0.9307, 0.02818, 0.9044, 0.0973, 0.8865, 0.0973, 0.8865, 0.02818, 0.9044, 0.009592, 0.8732, 0.05336, 0.9421, 0.1008, 0.9528, 0.05419, 0.952, 0.1008, 0.9528, 0.09839, 0.9642, 0.05419, 0.952, 0.9368, 0.1121, 0.9577, 0.01446, 0.952, 0.1125, 0.952, 0.1125, 0.9577, 0.01446, 0.9716, 0.03118, 0.8873, 0.03435, 0.857, 0.05682, 0.799, 0.01446, 0.799, 0.01446, 0.857, 0.05682, 0.789, 0.04096, 0.857, 0.05682, 0.83, 0.07604, 0.789, 0.04096, 0.7778, 0.07179, 0.789, 0.04096, 0.83, 0.07604, 0.7742, 0.1354, 0.7743, 0.1203, 0.8366, 0.1353, 0.7743, 0.1203, 0.8367, 0.1202, 0.8366, 0.1353, 0.7743, 0.1203, 0.7746, 0.08994, 0.8367, 0.1202, 0.7746, 0.08994, 0.8317, 0.09108, 0.8367, 0.1202, 0.7743, 0.1505, 0.8364, 0.1505, 0.7744, 0.181, 0.8364, 0.1505, 0.8312, 0.1797, 0.7744, 0.181, 0.8312, 0.1797, 0.8297, 0.1947, 0.7744, 0.181, 0.7774, 0.1994, 0.7744, 0.181, 0.8297, 0.1947, 0.8867, 0.235, 0.8001, 0.2565, 0.8572, 0.2134, 0.8001, 0.2565, 0.7893, 0.2304, 0.8572, 0.2134, 0.8572, 0.2134, 0.7893, 0.2304, 0.8297, 0.1947, 0.7774, 0.1994, 0.8297, 0.1947, 0.7893, 0.2304, 0.2302, 0.9518, 0.2952, 0.9348, 0.2369, 0.9627, 0.2952, 0.9348, 0.2929, 0.9442, 0.2369, 0.9627, 0.9056, 0.2493, 0.8002, 0.2731, 0.8867, 0.235, 0.8001, 0.2565, 0.8867, 0.235, 0.8002, 0.2731, 0.238, 0.9197, 0.3147, 0.9048, 0.2302, 0.9518, 0.2302, 0.9518, 0.3147, 0.9048, 0.2952, 0.9348, 0.238, 0.9197, 0.2416, 0.8804, 0.3147, 0.9048, 0.3294, 0.8802, 0.3147, 0.9048, 0.2416, 0.8804, 0.3431, 0.803, 0.2572, 0.7933, 0.335, 0.6602, 0.2572, 0.7933, 0.2524, 0.6822, 0.335, 0.6602, 0.2524, 0.6822, 0.2453, 0.5088, 0.335, 0.6602, 0.2453, 0.5088, 0.3277, 0.5049, 0.335, 0.6602, 0.2464, 0.3276, 0.3142, 0.3459, 0.2453, 0.5088, 0.2453, 0.5088, 0.3142, 0.3459, 0.3277, 0.5049, 0.2464, 0.3276, 0.2788, 0.1871, 0.3142, 0.3459, 0.2788, 0.1871, 0.365, 0.2005, 0.3142, 0.3459, 0.2692, 0.1539, 0.3598, 0.1193, 0.2788, 0.1871, 0.2788, 0.1871, 0.3598, 0.1193, 0.365, 0.2005, 0.3398, 0.08533, 0.3598, 0.1193, 0.2616, 0.1294, 0.2616, 0.1294, 0.3598, 0.1193, 0.2692, 0.1539, 0.2161, 0.05609, 0.2364, 0.01641, 0.2403, 0.0657, 0.2364, 0.01641, 0.2641, 0.02855, 0.2403, 0.0657, 0.2403, 0.0657, 0.2641, 0.02855, 0.2514, 0.07243, 0.2514, 0.07243, 0.2641, 0.02855, 0.2809, 0.03928, 0.1894, 0.05136, 0.2096, 0.01131, 0.2031, 0.05269, 0.2031, 0.05269, 0.2096, 0.01131, 0.2232, 0.01325, 0.1894, 0.05136, 0.1625, 0.04487, 0.2096, 0.01131, 0.1797, 0.006595, 0.2096, 0.01131, 0.1625, 0.04487, 0.09077, 0.1425, 0.0841, 0.1853, 0.001509, 0.1212, 0.001417, 0.1984, 0.001509, 0.1212, 0.0841, 0.1853, 0.01001, 0.08799, 0.1013, 0.1127, 0.001509, 0.1212, 0.1013, 0.1127, 0.09077, 0.1425, 0.001509, 0.1212, 0.05167, 0.3266, 0.05911, 0.5072, 0.0009892, 0.3441, 0.00415, 0.504, 0.003431, 0.3441, 0.05911, 0.5072, 0.0841, 0.1853, 0.05167, 0.3266, 0.001417, 0.1984, 0.001417, 0.1984, 0.05167, 0.3266, 0.0009892, 0.3441, 0.07634, 0.789, 0.0007853, 0.7981, 0.06651, 0.6805, 0.0007853, 0.7981, 0.001184, 0.659, 0.06651, 0.6805, 0.06651, 0.6805, 0.001184, 0.659, 0.05911, 0.5072, 0.00415, 0.504, 0.05911, 0.5072, 0.003626, 0.659, 0.2442, 0.8623, 0.2446, 0.8317, 0.3352, 0.8691, 0.2446, 0.8317, 0.3406, 0.847, 0.3352, 0.8691, 0.2446, 0.8317, 0.2572, 0.7933, 0.3406, 0.847, 0.2572, 0.7933, 0.3431, 0.803, 0.3406, 0.847, 0.01337, 0.8748, 0.008069, 0.8596, 0.09244, 0.8808, 0.008069, 0.8596, 0.09211, 0.8595, 0.09244, 0.8808, 0.008069, 0.8596, 0.0006122, 0.8356, 0.09211, 0.8595, 0.0006122, 0.8356, 0.07315, 0.8271, 0.09211, 0.8595, 0.146, 0.8678, 0.1116, 0.8646, 0.1414, 0.8316, 0.1116, 0.8646, 0.09729, 0.8244, 0.1414, 0.8316, 0.1472, 0.8936, 0.113, 0.8917, 0.146, 0.8678, 0.113, 0.8917, 0.1116, 0.8646, 0.146, 0.8678, 0.09211, 0.8595, 0.1116, 0.8646, 0.09244, 0.8808, 0.113, 0.8917, 0.09244, 0.8808, 0.1116, 0.8646, 0.07315, 0.8271, 0.09729, 0.8244, 0.09211, 0.8595, 0.09211, 0.8595, 0.09729, 0.8244, 0.1116, 0.8646, 0.1633, 0.8957, 0.1623, 0.8695, 0.1794, 0.8929, 0.1794, 0.8929, 0.1623, 0.8695, 0.1786, 0.8667, 0.1622, 0.8238, 0.1831, 0.8305, 0.1623, 0.8695, 0.1623, 0.8695, 0.1831, 0.8305, 0.1786, 0.8667, 0.214, 0.8615, 0.1786, 0.8667, 0.2277, 0.8257, 0.1786, 0.8667, 0.1831, 0.8305, 0.2277, 0.8257, 0.1794, 0.8929, 0.1786, 0.8667, 0.214, 0.8832, 0.1786, 0.8667, 0.214, 0.8615, 0.214, 0.8832, 0.3278, 0.8585, 0.235, 0.8827, 0.3293, 0.8412, 0.235, 0.8827, 0.2363, 0.8588, 0.3293, 0.8412, 0.3293, 0.8412, 0.2363, 0.8588, 0.3283, 0.8264, 0.2514, 0.831, 0.3283, 0.8264, 0.2363, 0.8588, 0.09432, 0.8656, 0.00648, 0.8624, 0.09359, 0.8316, 0.00648, 0.8624, 0.002941, 0.8405, 0.09359, 0.8316, 0.09359, 0.8316, 0.002941, 0.8405, 0.07634, 0.789, 0.0007853, 0.7981, 0.07634, 0.789, 0.002941, 0.8405, 0.1188, 0.8723, 0.119, 0.8359, 0.145, 0.8682, 0.1416, 0.8351, 0.145, 0.8682, 0.119, 0.8359, 0.119, 0.8359, 0.113, 0.7938, 0.1416, 0.8351, 0.113, 0.7938, 0.1418, 0.7901, 0.1416, 0.8351, 0.1616, 0.7836, 0.1599, 0.8344, 0.1418, 0.7901, 0.1418, 0.7901, 0.1599, 0.8344, 0.1416, 0.8351, 0.1599, 0.8344, 0.1631, 0.8675, 0.1416, 0.8351, 0.1631, 0.8675, 0.145, 0.8682, 0.1416, 0.8351, 0.218, 0.8693, 0.1805, 0.8664, 0.2202, 0.8355, 0.2202, 0.8355, 0.1805, 0.8664, 0.1778, 0.835, 0.2202, 0.8355, 0.1778, 0.835, 0.2278, 0.7897, 0.1813, 0.7905, 0.2278, 0.7897, 0.1778, 0.835, 0.2202, 0.8355, 0.2278, 0.7897, 0.2446, 0.8317, 0.2278, 0.7897, 0.2572, 0.7933, 0.2446, 0.8317, 0.218, 0.8693, 0.2202, 0.8355, 0.2442, 0.8623, 0.2446, 0.8317, 0.2442, 0.8623, 0.2202, 0.8355, 0.2165, 0.8877, 0.218, 0.8693, 0.2416, 0.8804, 0.218, 0.8693, 0.2442, 0.8623, 0.2416, 0.8804, 0.1836, 0.8886, 0.1805, 0.8664, 0.2165, 0.8877, 0.1805, 0.8664, 0.218, 0.8693, 0.2165, 0.8877, 0.1483, 0.9098, 0.1131, 0.9048, 0.1472, 0.8936, 0.1131, 0.9048, 0.113, 0.8917, 0.1472, 0.8936, 0.09301, 0.894, 0.09244, 0.8808, 0.1131, 0.9048, 0.09244, 0.8808, 0.113, 0.8917, 0.1131, 0.9048, 0.0964, 0.922, 0.1165, 0.9305, 0.1, 0.9528, 0.1165, 0.9305, 0.1204, 0.9588, 0.1, 0.9528, 0.1165, 0.9305, 0.1504, 0.9362, 0.1204, 0.9588, 0.1504, 0.9362, 0.15, 0.9603, 0.1204, 0.9588, 0.3185, 0.8763, 0.2349, 0.8945, 0.3278, 0.8585, 0.235, 0.8827, 0.3278, 0.8585, 0.2349, 0.8945, 0.3092, 0.9041, 0.2946, 0.9325, 0.2373, 0.9182, 0.2946, 0.9325, 0.2363, 0.9502, 0.2373, 0.9182, 0.01733, 0.8863, 0.01337, 0.8748, 0.09301, 0.894, 0.01337, 0.8748, 0.09244, 0.8808, 0.09301, 0.894, 0.1497, 0.8915, 0.145, 0.8682, 0.1668, 0.8901, 0.145, 0.8682, 0.1631, 0.8675, 0.1668, 0.8901, 0.1209, 0.8928, 0.1188, 0.8723, 0.1497, 0.8915, 0.1188, 0.8723, 0.145, 0.8682, 0.1497, 0.8915, 0.1799, 0.9093, 0.1794, 0.8929, 0.2148, 0.8971, 0.1794, 0.8929, 0.214, 0.8832, 0.2148, 0.8971, 0.1641, 0.9122, 0.1633, 0.8957, 0.1799, 0.9093, 0.1633, 0.8957, 0.1794, 0.8929, 0.1799, 0.9093, 0.1796, 0.9356, 0.1798, 0.9609, 0.1651, 0.9365, 0.1798, 0.9609, 0.1646, 0.9596, 0.1651, 0.9365, 0.1796, 0.9356, 0.2144, 0.926, 0.1798, 0.9609, 0.2144, 0.926, 0.2106, 0.9603, 0.1798, 0.9609, 0.0973, 0.8865, 0.009592, 0.8732, 0.09432, 0.8656, 0.00648, 0.8624, 0.09432, 0.8656, 0.009592, 0.8732, 0.1011, 0.9307, 0.1008, 0.9528, 0.02818, 0.9044, 0.1008, 0.9528, 0.05336, 0.9421, 0.02818, 0.9044, 0.2416, 0.8804, 0.2442, 0.8623, 0.3294, 0.8802, 0.2442, 0.8623, 0.3352, 0.8691, 0.3294, 0.8802, 0.1011, 0.9307, 0.124, 0.9328, 0.1008, 0.9528, 0.1008, 0.9528, 0.124, 0.9328, 0.1225, 0.9595, 0.124, 0.9328, 0.1011, 0.9307, 0.1209, 0.8928, 0.1011, 0.9307, 0.0973, 0.8865, 0.1209, 0.8928, 0.1209, 0.8928, 0.0973, 0.8865, 0.1188, 0.8723, 0.0973, 0.8865, 0.09432, 0.8656, 0.1188, 0.8723, 0.1188, 0.8723, 0.09432, 0.8656, 0.119, 0.8359, 0.09432, 0.8656, 0.09359, 0.8316, 0.119, 0.8359, 0.119, 0.8359, 0.09359, 0.8316, 0.113, 0.7938, 0.09359, 0.8316, 0.07634, 0.789, 0.113, 0.7938, 0.06651, 0.6805, 0.09262, 0.6928, 0.07634, 0.789, 0.113, 0.7938, 0.07634, 0.789, 0.09262, 0.6928, 0.09262, 0.6928, 0.06651, 0.6805, 0.08516, 0.515, 0.06651, 0.6805, 0.05911, 0.5072, 0.08516, 0.515, 0.05167, 0.3266, 0.07971, 0.3294, 0.05911, 0.5072, 0.08516, 0.515, 0.05911, 0.5072, 0.07971, 0.3294, 0.1076, 0.1862, 0.07971, 0.3294, 0.0841, 0.1853, 0.05167, 0.3266, 0.0841, 0.1853, 0.07971, 0.3294, 0.1143, 0.1415, 0.1076, 0.1862, 0.09077, 0.1425, 0.1076, 0.1862, 0.0841, 0.1853, 0.09077, 0.1425, 0.09077, 0.1425, 0.1013, 0.1127, 0.1143, 0.1415, 0.1013, 0.1127, 0.1241, 0.1172, 0.1143, 0.1415, 0.1625, 0.04487, 0.1179, 0.04793, 0.1797, 0.006595, 0.1179, 0.04793, 0.09984, 0.01664, 0.1797, 0.006595, 0.2041, 0.07028, 0.1819, 0.009677, 0.2218, 0.07625, 0.2342, 0.01217, 0.2218, 0.07625, 0.1819, 0.009677, 0.2836, 0.2062, 0.2654, 0.2102, 0.2699, 0.1535, 0.2556, 0.1757, 0.2699, 0.1535, 0.2654, 0.2102, 0.2654, 0.2102, 0.2836, 0.2062, 0.2312, 0.2704, 0.2836, 0.2062, 0.2556, 0.2639, 0.2312, 0.2704, 0.2312, 0.2704, 0.2556, 0.2639, 0.2107, 0.4041, 0.2556, 0.2639, 0.242, 0.3948, 0.2107, 0.4041, 0.242, 0.3948, 0.251, 0.5401, 0.2107, 0.4041, 0.251, 0.5401, 0.2184, 0.548, 0.2107, 0.4041, 0.251, 0.5401, 0.2531, 0.7041, 0.2184, 0.548, 0.2184, 0.548, 0.2531, 0.7041, 0.2232, 0.7093, 0.2531, 0.7041, 0.2514, 0.831, 0.2232, 0.7093, 0.2514, 0.831, 0.2277, 0.8257, 0.2232, 0.7093, 0.2514, 0.831, 0.2363, 0.8588, 0.2277, 0.8257, 0.2277, 0.8257, 0.2363, 0.8588, 0.214, 0.8615, 0.2363, 0.8588, 0.235, 0.8827, 0.214, 0.8615, 0.235, 0.8827, 0.214, 0.8832, 0.214, 0.8615, 0.2349, 0.8945, 0.2148, 0.8971, 0.235, 0.8827, 0.214, 0.8832, 0.235, 0.8827, 0.2148, 0.8971, 0.2373, 0.9182, 0.2144, 0.926, 0.2349, 0.8945, 0.2349, 0.8945, 0.2144, 0.926, 0.2148, 0.8971, 0.2144, 0.926, 0.2373, 0.9182, 0.2106, 0.9603, 0.2363, 0.9502, 0.2106, 0.9603, 0.2373, 0.9182, 0.2363, 0.9502, 0.2384, 0.962, 0.2106, 0.9603, 0.2106, 0.9603, 0.2384, 0.962, 0.2113, 0.9721, 0.7001, 0.0276, 0.7162, 0.04167, 0.6748, 0.05148, 0.7162, 0.04167, 0.695, 0.06229, 0.6748, 0.05148, 0.7162, 0.04167, 0.7247, 0.06235, 0.695, 0.06229, 0.695, 0.06229, 0.7247, 0.06235, 0.7089, 0.07685, 0.7266, 0.0925, 0.7089, 0.07685, 0.733, 0.07917, 0.7247, 0.06235, 0.733, 0.07917, 0.7089, 0.07685, 0.7266, 0.0925, 0.733, 0.07917, 0.7746, 0.08994, 0.733, 0.07917, 0.7778, 0.07179, 0.7746, 0.08994, 0.7746, 0.08994, 0.7778, 0.07179, 0.8317, 0.09108, 0.7778, 0.07179, 0.83, 0.07604, 0.8317, 0.09108, 0.8746, 0.07214, 0.8317, 0.09108, 0.857, 0.05682, 0.8317, 0.09108, 0.83, 0.07604, 0.857, 0.05682, 0.907, 0.05618, 0.8746, 0.07214, 0.8873, 0.03435, 0.857, 0.05682, 0.8873, 0.03435, 0.8746, 0.07214, 0.9076, 0.02126, 0.9328, 0.04696, 0.8873, 0.03435, 0.907, 0.05618, 0.8873, 0.03435, 0.9328, 0.04696, 0.1008, 0.9528, 0.1225, 0.9595, 0.09839, 0.9642, 0.09839, 0.9642, 0.1225, 0.9595, 0.1258, 0.9714, 0.1612, 0.9646, 0.1673, 0.925, 0.1765, 0.9657, 0.1673, 0.925, 0.1819, 0.9257, 0.1765, 0.9657, 0.1836, 0.8886, 0.1819, 0.9257, 0.1668, 0.8901, 0.1819, 0.9257, 0.1673, 0.925, 0.1668, 0.8901, 0.1668, 0.8901, 0.1631, 0.8675, 0.1836, 0.8886, 0.1631, 0.8675, 0.1805, 0.8664, 0.1836, 0.8886, 0.1805, 0.8664, 0.1631, 0.8675, 0.1778, 0.835, 0.1631, 0.8675, 0.1599, 0.8344, 0.1778, 0.835, 0.1616, 0.7836, 0.1813, 0.7905, 0.1599, 0.8344, 0.1599, 0.8344, 0.1813, 0.7905, 0.1778, 0.835, 0.1598, 0.6784, 0.1811, 0.6885, 0.1616, 0.7836, 0.1813, 0.7905, 0.1616, 0.7836, 0.1811, 0.6885, 0.187, 0.5145, 0.1811, 0.6885, 0.1615, 0.5051, 0.1598, 0.6784, 0.1615, 0.5051, 0.1811, 0.6885, 0.1615, 0.5051, 0.1594, 0.3155, 0.187, 0.5145, 0.187, 0.5145, 0.1594, 0.3155, 0.1873, 0.3251, 0.1873, 0.3251, 0.1594, 0.3155, 0.2089, 0.19, 0.1594, 0.3155, 0.1824, 0.1896, 0.2089, 0.19, 0.2089, 0.19, 0.1824, 0.1896, 0.2071, 0.1567, 0.1824, 0.1896, 0.1822, 0.1579, 0.2071, 0.1567, 0.1857, 0.1319, 0.2072, 0.1328, 0.1822, 0.1579, 0.1822, 0.1579, 0.2072, 0.1328, 0.2071, 0.1567, 0.2031, 0.05269, 0.2232, 0.01325, 0.2161, 0.05609, 0.2232, 0.01325, 0.2364, 0.01641, 0.2161, 0.05609, 0.1353, 0.06714, 0.1188, 0.02107, 0.1536, 0.06466, 0.1354, 0.01652, 0.1536, 0.06466, 0.1188, 0.02107, 0.1616, 0.2021, 0.1338, 0.1983, 0.1603, 0.1702, 0.1316, 0.1681, 0.1603, 0.1702, 0.1338, 0.1983, 0.1338, 0.1983, 0.1616, 0.2021, 0.1353, 0.263, 0.1616, 0.2021, 0.1575, 0.2633, 0.1353, 0.263, 0.139, 0.3987, 0.1353, 0.263, 0.159, 0.3955, 0.1353, 0.263, 0.1575, 0.2633, 0.159, 0.3955, 0.159, 0.3955, 0.1602, 0.5426, 0.139, 0.3987, 0.1602, 0.5426, 0.1395, 0.5497, 0.139, 0.3987, 0.1407, 0.7198, 0.1395, 0.5497, 0.161, 0.7157, 0.1395, 0.5497, 0.1602, 0.5426, 0.161, 0.7157, 0.161, 0.7157, 0.1622, 0.8238, 0.1407, 0.7198, 0.1622, 0.8238, 0.1414, 0.8316, 0.1407, 0.7198, 0.1623, 0.8695, 0.146, 0.8678, 0.1622, 0.8238, 0.1414, 0.8316, 0.1622, 0.8238, 0.146, 0.8678, 0.1633, 0.8957, 0.1472, 0.8936, 0.1623, 0.8695, 0.1623, 0.8695, 0.1472, 0.8936, 0.146, 0.8678, 0.1641, 0.9122, 0.1483, 0.9098, 0.1633, 0.8957, 0.1472, 0.8936, 0.1633, 0.8957, 0.1483, 0.9098, 0.1504, 0.9362, 0.1483, 0.9098, 0.1651, 0.9365, 0.1641, 0.9122, 0.1651, 0.9365, 0.1483, 0.9098, 0.1651, 0.9365, 0.1646, 0.9596, 0.1504, 0.9362, 0.1646, 0.9596, 0.15, 0.9603, 0.1504, 0.9362, 0.15, 0.9603, 0.1646, 0.9596, 0.1487, 0.9736, 0.1646, 0.9596, 0.1643, 0.9731, 0.1487, 0.9736, 0.647, 0.162, 0.6416, 0.1347, 0.6718, 0.1591, 0.6416, 0.1347, 0.6673, 0.1349, 0.6718, 0.1591, 0.6673, 0.1349, 0.6877, 0.1351, 0.6718, 0.1591, 0.6718, 0.1591, 0.6877, 0.1351, 0.69, 0.1545, 0.69, 0.1545, 0.6877, 0.1351, 0.7157, 0.1499, 0.6877, 0.1351, 0.7134, 0.1353, 0.7157, 0.1499, 0.7134, 0.1353, 0.7742, 0.1354, 0.7157, 0.1499, 0.7742, 0.1354, 0.7743, 0.1505, 0.7157, 0.1499, 0.7742, 0.1354, 0.8366, 0.1353, 0.7743, 0.1505, 0.8366, 0.1353, 0.8364, 0.1505, 0.7743, 0.1505, 0.8364, 0.1505, 0.8366, 0.1353, 0.8782, 0.1593, 0.8366, 0.1353, 0.8724, 0.1354, 0.8782, 0.1593, 0.9081, 0.1643, 0.8782, 0.1593, 0.9032, 0.1354, 0.8724, 0.1354, 0.9032, 0.1354, 0.8782, 0.1593, 0.9368, 0.1659, 0.9081, 0.1643, 0.9315, 0.1354, 0.9081, 0.1643, 0.9032, 0.1354, 0.9315, 0.1354, 0.1765, 0.9657, 0.1817, 0.9759, 0.1612, 0.9646, 0.1643, 0.9779, 0.1612, 0.9646, 0.1817, 0.9759, 0.1923, 0.09431, 0.2088, 0.09974, 0.1857, 0.1319, 0.2072, 0.1328, 0.1857, 0.1319, 0.2088, 0.09974, 0.2088, 0.09974, 0.1923, 0.09431, 0.2161, 0.05609, 0.1923, 0.09431, 0.2031, 0.05269, 0.2161, 0.05609, 0.2441, 0.13, 0.2072, 0.1328, 0.2405, 0.1015, 0.2088, 0.09974, 0.2405, 0.1015, 0.2072, 0.1328, 0.2405, 0.1015, 0.2088, 0.09974, 0.2403, 0.0657, 0.2403, 0.0657, 0.2088, 0.09974, 0.2161, 0.05609, 0.2403, 0.0657, 0.2514, 0.07243, 0.2405, 0.1015, 0.2514, 0.07243, 0.2558, 0.09959, 0.2405, 0.1015, 0.2616, 0.1294, 0.2441, 0.13, 0.2558, 0.09959, 0.2558, 0.09959, 0.2441, 0.13, 0.2405, 0.1015, 0.2616, 0.1294, 0.2558, 0.09959, 0.3398, 0.08533, 0.2558, 0.09959, 0.3112, 0.06013, 0.3398, 0.08533, 0.3112, 0.06013, 0.2558, 0.09959, 0.2809, 0.03928, 0.2514, 0.07243, 0.2809, 0.03928, 0.2558, 0.09959, 0.01551, 0.1074, 0.03693, 0.07634, 0.07441, 0.1454, 0.03693, 0.07634, 0.08417, 0.1027, 0.07441, 0.1454, 0.03693, 0.07634, 0.06703, 0.04859, 0.08417, 0.1027, 0.06703, 0.04859, 0.09354, 0.07599, 0.08417, 0.1027, 0.09595, 0.1181, 0.1059, 0.07179, 0.1308, 0.1374, 0.1059, 0.07179, 0.1353, 0.06714, 0.1308, 0.1374, 0.09085, 0.1574, 0.09595, 0.1181, 0.1316, 0.1681, 0.09595, 0.1181, 0.1308, 0.1374, 0.1316, 0.1681, 0.07441, 0.1454, 0.08417, 0.1027, 0.09085, 0.1574, 0.09085, 0.1574, 0.08417, 0.1027, 0.09595, 0.1181, 0.1059, 0.07179, 0.09595, 0.1181, 0.09354, 0.07599, 0.08417, 0.1027, 0.09354, 0.07599, 0.09595, 0.1181, 0.1308, 0.1374, 0.1353, 0.06714, 0.1555, 0.1355, 0.1353, 0.06714, 0.1536, 0.06466, 0.1555, 0.1355, 0.1555, 0.1355, 0.1603, 0.1702, 0.1308, 0.1374, 0.1603, 0.1702, 0.1316, 0.1681, 0.1308, 0.1374, 0.1555, 0.1355, 0.1833, 0.1402, 0.1603, 0.1702, 0.1902, 0.1726, 0.1603, 0.1702, 0.1833, 0.1402, 0.1833, 0.1402, 0.1555, 0.1355, 0.1732, 0.06417, 0.1555, 0.1355, 0.1536, 0.06466, 0.1732, 0.06417, 0.2423, 0.1425, 0.1833, 0.1402, 0.2041, 0.07028, 0.1833, 0.1402, 0.1732, 0.06417, 0.2041, 0.07028, 0.1902, 0.1726, 0.1833, 0.1402, 0.2556, 0.1757, 0.1833, 0.1402, 0.2423, 0.1425, 0.2556, 0.1757, 0.2041, 0.07028, 0.2218, 0.07625, 0.2423, 0.1425, 0.2218, 0.07625, 0.2466, 0.1059, 0.2423, 0.1425, 0.2699, 0.1535, 0.2556, 0.1757, 0.2466, 0.1059, 0.2466, 0.1059, 0.2556, 0.1757, 0.2423, 0.1425, 0.3281, 0.07079, 0.2699, 0.1535, 0.2842, 0.02853, 0.2699, 0.1535, 0.2466, 0.1059, 0.2842, 0.02853, 0.2842, 0.02853, 0.2466, 0.1059, 0.2342, 0.01217, 0.2342, 0.01217, 0.2466, 0.1059, 0.2218, 0.07625, 0.1013, 0.1127, 0.01001, 0.08799, 0.1113, 0.07586, 0.01001, 0.08799, 0.02571, 0.06183, 0.1113, 0.07586, 0.02571, 0.06183, 0.09984, 0.01664, 0.1113, 0.07586, 0.1179, 0.04793, 0.1113, 0.07586, 0.09984, 0.01664, 0.1013, 0.1127, 0.1113, 0.07586, 0.1241, 0.1172, 0.1241, 0.1172, 0.1113, 0.07586, 0.1418, 0.08055, 0.1625, 0.04487, 0.1418, 0.08055, 0.1179, 0.04793, 0.1113, 0.07586, 0.1179, 0.04793, 0.1418, 0.08055, 0.1923, 0.09431, 0.1857, 0.1319, 0.1747, 0.09226, 0.1857, 0.1319, 0.1639, 0.1282, 0.1747, 0.09226, 0.1241, 0.1172, 0.1418, 0.08055, 0.1639, 0.1282, 0.1418, 0.08055, 0.1747, 0.09226, 0.1639, 0.1282, 0.1894, 0.05136, 0.1747, 0.09226, 0.1625, 0.04487, 0.1747, 0.09226, 0.1418, 0.08055, 0.1625, 0.04487, 0.1747, 0.09226, 0.1894, 0.05136, 0.1923, 0.09431, 0.1894, 0.05136, 0.2031, 0.05269, 0.1923, 0.09431])
me_model_16_004.materials.append(mat_material_004)
me_model_16_004.use_remesh_fix_poles = True
me_model_16_004.use_remesh_preserve_attributes = False
me_model_16_004.update()

# ---- objects
ob_model_16_002 = bpy.data.objects.new('Model-16.002', me_model_16_004)

# ---- transforms, parenting, visibility, modifiers, constraints
ob_model_16_002.location = (0.0, 0.0, 0.0)

# ---- collection membership
scene.collection.objects.link(ob_model_16_002)

# ---- scene / render settings (as saved in the file)
scene.frame_start = 1; scene.frame_end = 250; scene.frame_set(1)
scene.render.engine = 'BLENDER_EEVEE_NEXT'
scene.cycles.sampling_pattern = 'TABULATED_SOBOL'
scene.cycles.use_light_tree = False
scene.view_settings.view_transform = 'Filmic'
bpy.context.view_layer.update()

# ---- added for rendering (the .blend has no active camera and no usable light): camera, sun
cam_auto = bpy.data.cameras.new('AutoCamera')
cam_auto.lens = 50.0
cam_auto.sensor_width = 36.0
cam_auto.clip_end = 1000.0
ob_auto_camera = bpy.data.objects.new('AutoCamera', cam_auto)
scene.collection.objects.link(ob_auto_camera)
ob_auto_camera.location = (1.24969, -2.00813, 1.026)
ob_auto_camera.rotation_euler = (1.09748, -7.21219e-08, 0.694738)
scene.camera = ob_auto_camera
light_auto_sun = bpy.data.lights.new('AutoSun', 'SUN')
light_auto_sun.energy = 3.0
light_auto_sun.angle = 0.0523599
ob_auto_sun = bpy.data.objects.new('AutoSun', light_auto_sun)
scene.collection.objects.link(ob_auto_sun)
ob_auto_sun.rotation_euler = (0.872665, 0.174533, 0.523599)
bpy.context.view_layer.update()
